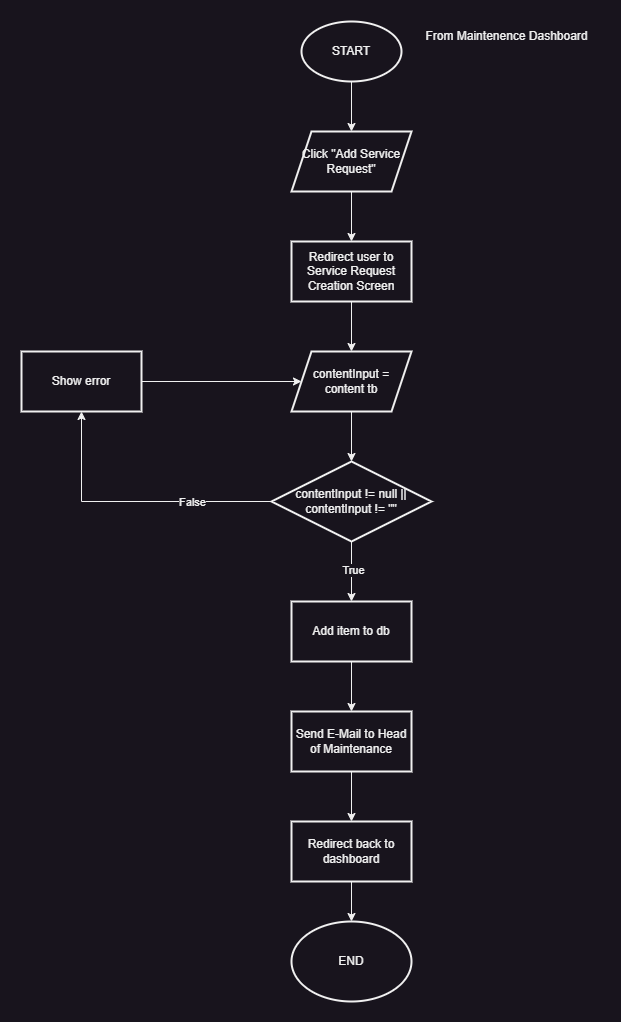

The diagram above was exported from draw.io. Its source (the exported page's mxGraphModel, read from the mxfile embedded in the PNG):
<mxGraphModel dx="2899" dy="1212" grid="1" gridSize="10" guides="1" tooltips="1" connect="1" arrows="1" fold="1" page="1" pageScale="1" pageWidth="827" pageHeight="1169" math="0" shadow="0">
  <root>
    <mxCell id="0" />
    <mxCell id="1" parent="0" />
    <mxCell id="dnXUVzxNcDBPzsnKb-ND-4" value="" style="edgeStyle=orthogonalEdgeStyle;rounded=0;orthogonalLoop=1;jettySize=auto;html=1;" edge="1" parent="1" source="dnXUVzxNcDBPzsnKb-ND-1" target="dnXUVzxNcDBPzsnKb-ND-3">
      <mxGeometry relative="1" as="geometry" />
    </mxCell>
    <mxCell id="dnXUVzxNcDBPzsnKb-ND-1" value="START" style="strokeWidth=2;html=1;shape=mxgraph.flowchart.start_1;whiteSpace=wrap;" vertex="1" parent="1">
      <mxGeometry x="140" y="30" width="100" height="60" as="geometry" />
    </mxCell>
    <mxCell id="dnXUVzxNcDBPzsnKb-ND-2" value="From Maintenence Dashboard" style="text;html=1;align=center;verticalAlign=middle;resizable=0;points=[];autosize=1;strokeColor=none;fillColor=none;" vertex="1" parent="1">
      <mxGeometry x="250" y="30" width="190" height="30" as="geometry" />
    </mxCell>
    <mxCell id="dnXUVzxNcDBPzsnKb-ND-6" value="" style="edgeStyle=orthogonalEdgeStyle;rounded=0;orthogonalLoop=1;jettySize=auto;html=1;" edge="1" parent="1" source="dnXUVzxNcDBPzsnKb-ND-3" target="dnXUVzxNcDBPzsnKb-ND-5">
      <mxGeometry relative="1" as="geometry" />
    </mxCell>
    <mxCell id="dnXUVzxNcDBPzsnKb-ND-3" value="Click &quot;Add Service Request&quot;" style="shape=parallelogram;perimeter=parallelogramPerimeter;whiteSpace=wrap;html=1;fixedSize=1;strokeWidth=2;" vertex="1" parent="1">
      <mxGeometry x="130" y="140" width="120" height="60" as="geometry" />
    </mxCell>
    <mxCell id="dnXUVzxNcDBPzsnKb-ND-8" value="" style="edgeStyle=orthogonalEdgeStyle;rounded=0;orthogonalLoop=1;jettySize=auto;html=1;" edge="1" parent="1" source="dnXUVzxNcDBPzsnKb-ND-5" target="dnXUVzxNcDBPzsnKb-ND-7">
      <mxGeometry relative="1" as="geometry" />
    </mxCell>
    <mxCell id="dnXUVzxNcDBPzsnKb-ND-5" value="Redirect user to Service Request Creation Screen" style="whiteSpace=wrap;html=1;strokeWidth=2;" vertex="1" parent="1">
      <mxGeometry x="130" y="250" width="120" height="60" as="geometry" />
    </mxCell>
    <mxCell id="dnXUVzxNcDBPzsnKb-ND-10" value="" style="edgeStyle=orthogonalEdgeStyle;rounded=0;orthogonalLoop=1;jettySize=auto;html=1;" edge="1" parent="1" source="dnXUVzxNcDBPzsnKb-ND-7" target="dnXUVzxNcDBPzsnKb-ND-9">
      <mxGeometry relative="1" as="geometry" />
    </mxCell>
    <mxCell id="dnXUVzxNcDBPzsnKb-ND-7" value="contentInput = content tb" style="shape=parallelogram;perimeter=parallelogramPerimeter;whiteSpace=wrap;html=1;fixedSize=1;strokeWidth=2;" vertex="1" parent="1">
      <mxGeometry x="130" y="360" width="120" height="60" as="geometry" />
    </mxCell>
    <mxCell id="dnXUVzxNcDBPzsnKb-ND-12" value="" style="edgeStyle=orthogonalEdgeStyle;rounded=0;orthogonalLoop=1;jettySize=auto;html=1;" edge="1" parent="1" source="dnXUVzxNcDBPzsnKb-ND-9" target="dnXUVzxNcDBPzsnKb-ND-11">
      <mxGeometry relative="1" as="geometry" />
    </mxCell>
    <mxCell id="dnXUVzxNcDBPzsnKb-ND-14" value="False" style="edgeLabel;html=1;align=center;verticalAlign=middle;resizable=0;points=[];" vertex="1" connectable="0" parent="dnXUVzxNcDBPzsnKb-ND-12">
      <mxGeometry x="-0.4287" relative="1" as="geometry">
        <mxPoint as="offset" />
      </mxGeometry>
    </mxCell>
    <mxCell id="dnXUVzxNcDBPzsnKb-ND-16" value="" style="edgeStyle=orthogonalEdgeStyle;rounded=0;orthogonalLoop=1;jettySize=auto;html=1;" edge="1" parent="1" source="dnXUVzxNcDBPzsnKb-ND-9" target="dnXUVzxNcDBPzsnKb-ND-15">
      <mxGeometry relative="1" as="geometry" />
    </mxCell>
    <mxCell id="dnXUVzxNcDBPzsnKb-ND-17" value="True" style="edgeLabel;html=1;align=center;verticalAlign=middle;resizable=0;points=[];" vertex="1" connectable="0" parent="dnXUVzxNcDBPzsnKb-ND-16">
      <mxGeometry x="-0.0667" y="1" relative="1" as="geometry">
        <mxPoint as="offset" />
      </mxGeometry>
    </mxCell>
    <mxCell id="dnXUVzxNcDBPzsnKb-ND-9" value="contentInput != null || contentInput != &quot;&quot;" style="rhombus;whiteSpace=wrap;html=1;strokeWidth=2;" vertex="1" parent="1">
      <mxGeometry x="110" y="470" width="160" height="80" as="geometry" />
    </mxCell>
    <mxCell id="dnXUVzxNcDBPzsnKb-ND-13" style="edgeStyle=orthogonalEdgeStyle;rounded=0;orthogonalLoop=1;jettySize=auto;html=1;entryX=0;entryY=0.5;entryDx=0;entryDy=0;" edge="1" parent="1" source="dnXUVzxNcDBPzsnKb-ND-11" target="dnXUVzxNcDBPzsnKb-ND-7">
      <mxGeometry relative="1" as="geometry" />
    </mxCell>
    <mxCell id="dnXUVzxNcDBPzsnKb-ND-11" value="Show error" style="whiteSpace=wrap;html=1;strokeWidth=2;" vertex="1" parent="1">
      <mxGeometry x="-140" y="360" width="120" height="60" as="geometry" />
    </mxCell>
    <mxCell id="EIY3MpPUGyZJX4EP3KWg-2" value="" style="edgeStyle=orthogonalEdgeStyle;rounded=0;orthogonalLoop=1;jettySize=auto;html=1;" edge="1" parent="1" source="dnXUVzxNcDBPzsnKb-ND-15" target="EIY3MpPUGyZJX4EP3KWg-1">
      <mxGeometry relative="1" as="geometry" />
    </mxCell>
    <mxCell id="dnXUVzxNcDBPzsnKb-ND-15" value="Add item to db" style="whiteSpace=wrap;html=1;strokeWidth=2;" vertex="1" parent="1">
      <mxGeometry x="130" y="610" width="120" height="60" as="geometry" />
    </mxCell>
    <mxCell id="EIY3MpPUGyZJX4EP3KWg-4" value="" style="edgeStyle=orthogonalEdgeStyle;rounded=0;orthogonalLoop=1;jettySize=auto;html=1;" edge="1" parent="1" source="EIY3MpPUGyZJX4EP3KWg-1" target="EIY3MpPUGyZJX4EP3KWg-3">
      <mxGeometry relative="1" as="geometry" />
    </mxCell>
    <mxCell id="EIY3MpPUGyZJX4EP3KWg-1" value="Send E-Mail to Head of Maintenance" style="whiteSpace=wrap;html=1;strokeWidth=2;" vertex="1" parent="1">
      <mxGeometry x="130" y="720" width="120" height="60" as="geometry" />
    </mxCell>
    <mxCell id="EIY3MpPUGyZJX4EP3KWg-6" value="" style="edgeStyle=orthogonalEdgeStyle;rounded=0;orthogonalLoop=1;jettySize=auto;html=1;" edge="1" parent="1" source="EIY3MpPUGyZJX4EP3KWg-3" target="EIY3MpPUGyZJX4EP3KWg-5">
      <mxGeometry relative="1" as="geometry" />
    </mxCell>
    <mxCell id="EIY3MpPUGyZJX4EP3KWg-3" value="Redirect back to dashboard" style="whiteSpace=wrap;html=1;strokeWidth=2;" vertex="1" parent="1">
      <mxGeometry x="130" y="830" width="120" height="60" as="geometry" />
    </mxCell>
    <mxCell id="EIY3MpPUGyZJX4EP3KWg-5" value="END" style="ellipse;whiteSpace=wrap;html=1;strokeWidth=2;" vertex="1" parent="1">
      <mxGeometry x="130" y="930" width="120" height="80" as="geometry" />
    </mxCell>
  </root>
</mxGraphModel>